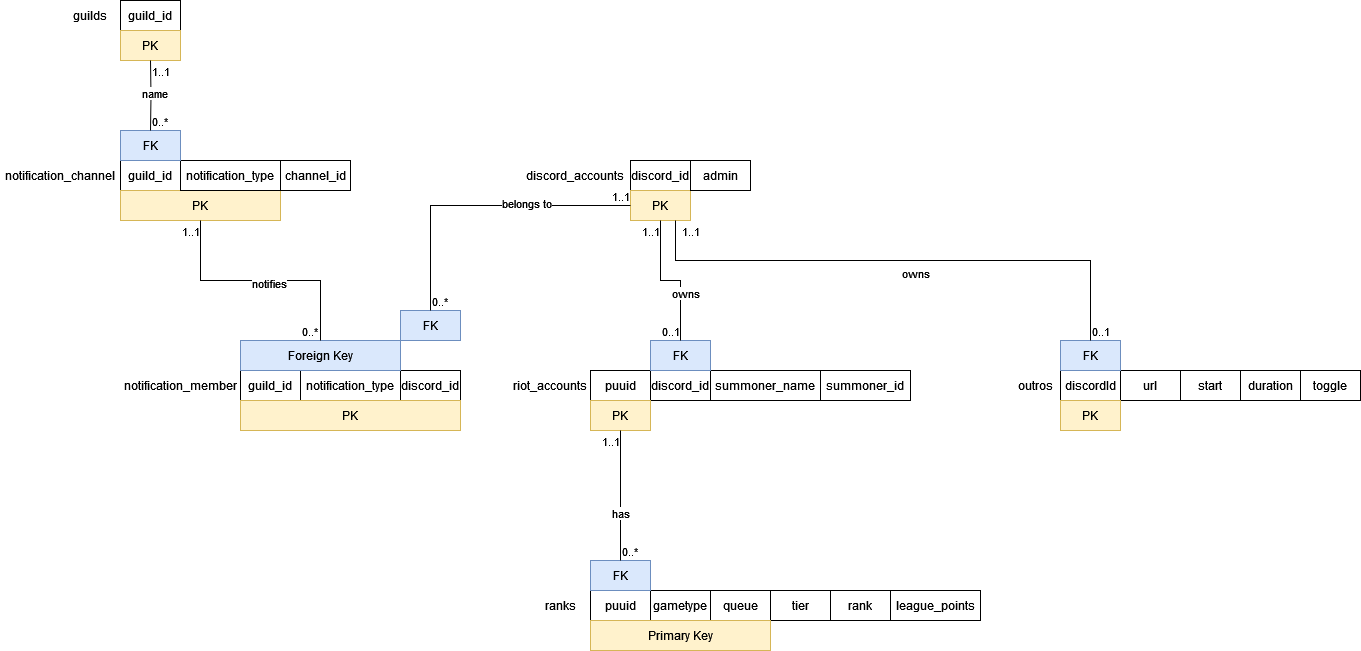

The diagram above was exported from draw.io. Its source (the exported page's mxGraphModel, read from the mxfile embedded in the PNG):
<mxGraphModel dx="2284" dy="754" grid="1" gridSize="10" guides="1" tooltips="1" connect="1" arrows="1" fold="1" page="1" pageScale="1" pageWidth="850" pageHeight="1100" math="0" shadow="0">
  <root>
    <mxCell id="0" />
    <mxCell id="1" parent="0" />
    <mxCell id="yEuS01cdQiujWkr5JIMt-1" value="discord_accounts" style="text;html=1;strokeColor=none;fillColor=none;align=center;verticalAlign=middle;whiteSpace=wrap;rounded=0;" vertex="1" parent="1">
      <mxGeometry x="260" y="430" width="110" height="30" as="geometry" />
    </mxCell>
    <mxCell id="yEuS01cdQiujWkr5JIMt-2" value="discordId" style="text;html=1;strokeColor=default;fillColor=none;align=center;verticalAlign=middle;whiteSpace=wrap;rounded=0;" vertex="1" parent="1">
      <mxGeometry x="800" y="640" width="60" height="30" as="geometry" />
    </mxCell>
    <mxCell id="yEuS01cdQiujWkr5JIMt-5" value="duration" style="text;html=1;strokeColor=default;fillColor=none;align=center;verticalAlign=middle;whiteSpace=wrap;rounded=0;" vertex="1" parent="1">
      <mxGeometry x="980" y="640" width="60" height="30" as="geometry" />
    </mxCell>
    <mxCell id="yEuS01cdQiujWkr5JIMt-6" value="start" style="text;html=1;strokeColor=default;fillColor=none;align=center;verticalAlign=middle;whiteSpace=wrap;rounded=0;" vertex="1" parent="1">
      <mxGeometry x="920" y="640" width="60" height="30" as="geometry" />
    </mxCell>
    <mxCell id="yEuS01cdQiujWkr5JIMt-7" value="url" style="text;html=1;strokeColor=default;fillColor=none;align=center;verticalAlign=middle;whiteSpace=wrap;rounded=0;" vertex="1" parent="1">
      <mxGeometry x="860" y="640" width="60" height="30" as="geometry" />
    </mxCell>
    <mxCell id="yEuS01cdQiujWkr5JIMt-8" value="&lt;div&gt;toggle&lt;/div&gt;" style="text;html=1;strokeColor=default;fillColor=none;align=center;verticalAlign=middle;whiteSpace=wrap;rounded=0;" vertex="1" parent="1">
      <mxGeometry x="1040" y="640" width="60" height="30" as="geometry" />
    </mxCell>
    <mxCell id="yEuS01cdQiujWkr5JIMt-9" value="PK" style="text;html=1;strokeColor=#d6b656;fillColor=#fff2cc;align=center;verticalAlign=middle;whiteSpace=wrap;rounded=0;" vertex="1" parent="1">
      <mxGeometry x="800" y="670" width="60" height="30" as="geometry" />
    </mxCell>
    <mxCell id="yEuS01cdQiujWkr5JIMt-10" value="riot_accounts" style="text;html=1;strokeColor=none;fillColor=none;align=center;verticalAlign=middle;whiteSpace=wrap;rounded=0;" vertex="1" parent="1">
      <mxGeometry x="250" y="640" width="80" height="30" as="geometry" />
    </mxCell>
    <mxCell id="yEuS01cdQiujWkr5JIMt-11" value="discord_id" style="text;html=1;strokeColor=default;fillColor=none;align=center;verticalAlign=middle;whiteSpace=wrap;rounded=0;" vertex="1" parent="1">
      <mxGeometry x="390" y="640" width="60" height="30" as="geometry" />
    </mxCell>
    <mxCell id="yEuS01cdQiujWkr5JIMt-14" value="puuid" style="text;html=1;strokeColor=default;fillColor=none;align=center;verticalAlign=middle;whiteSpace=wrap;rounded=0;" vertex="1" parent="1">
      <mxGeometry x="330" y="640" width="60" height="30" as="geometry" />
    </mxCell>
    <mxCell id="yEuS01cdQiujWkr5JIMt-16" value="PK" style="text;html=1;strokeColor=#d6b656;fillColor=#fff2cc;align=center;verticalAlign=middle;whiteSpace=wrap;rounded=0;" vertex="1" parent="1">
      <mxGeometry x="330" y="670" width="60" height="30" as="geometry" />
    </mxCell>
    <mxCell id="yEuS01cdQiujWkr5JIMt-17" value="ranks" style="text;html=1;strokeColor=none;fillColor=none;align=center;verticalAlign=middle;whiteSpace=wrap;rounded=0;" vertex="1" parent="1">
      <mxGeometry x="270" y="860" width="60" height="30" as="geometry" />
    </mxCell>
    <mxCell id="yEuS01cdQiujWkr5JIMt-18" value="puuid" style="text;html=1;strokeColor=default;fillColor=none;align=center;verticalAlign=middle;whiteSpace=wrap;rounded=0;" vertex="1" parent="1">
      <mxGeometry x="330" y="860" width="60" height="30" as="geometry" />
    </mxCell>
    <mxCell id="yEuS01cdQiujWkr5JIMt-19" value="tier" style="text;html=1;strokeColor=default;fillColor=none;align=center;verticalAlign=middle;whiteSpace=wrap;rounded=0;" vertex="1" parent="1">
      <mxGeometry x="510" y="860" width="60" height="30" as="geometry" />
    </mxCell>
    <mxCell id="yEuS01cdQiujWkr5JIMt-20" value="queue" style="text;html=1;strokeColor=default;fillColor=none;align=center;verticalAlign=middle;whiteSpace=wrap;rounded=0;" vertex="1" parent="1">
      <mxGeometry x="450" y="860" width="60" height="30" as="geometry" />
    </mxCell>
    <mxCell id="yEuS01cdQiujWkr5JIMt-21" value="gametype" style="text;html=1;strokeColor=default;fillColor=none;align=center;verticalAlign=middle;whiteSpace=wrap;rounded=0;" vertex="1" parent="1">
      <mxGeometry x="390" y="860" width="60" height="30" as="geometry" />
    </mxCell>
    <mxCell id="yEuS01cdQiujWkr5JIMt-22" value="&lt;div&gt;rank&lt;/div&gt;" style="text;html=1;strokeColor=default;fillColor=none;align=center;verticalAlign=middle;whiteSpace=wrap;rounded=0;" vertex="1" parent="1">
      <mxGeometry x="570" y="860" width="60" height="30" as="geometry" />
    </mxCell>
    <mxCell id="yEuS01cdQiujWkr5JIMt-23" value="Primary Key" style="text;html=1;strokeColor=#d6b656;fillColor=#fff2cc;align=center;verticalAlign=middle;whiteSpace=wrap;rounded=0;" vertex="1" parent="1">
      <mxGeometry x="330" y="890" width="180" height="30" as="geometry" />
    </mxCell>
    <mxCell id="yEuS01cdQiujWkr5JIMt-31" value="league_points" style="text;html=1;strokeColor=default;fillColor=none;align=center;verticalAlign=middle;whiteSpace=wrap;rounded=0;" vertex="1" parent="1">
      <mxGeometry x="630" y="860" width="90" height="30" as="geometry" />
    </mxCell>
    <mxCell id="yEuS01cdQiujWkr5JIMt-32" value="FK" style="text;html=1;strokeColor=#6c8ebf;fillColor=#dae8fc;align=center;verticalAlign=middle;whiteSpace=wrap;rounded=0;" vertex="1" parent="1">
      <mxGeometry x="330" y="830" width="60" height="30" as="geometry" />
    </mxCell>
    <mxCell id="yEuS01cdQiujWkr5JIMt-33" value="summoner_name" style="text;html=1;strokeColor=default;fillColor=none;align=center;verticalAlign=middle;whiteSpace=wrap;rounded=0;" vertex="1" parent="1">
      <mxGeometry x="450" y="640" width="110" height="30" as="geometry" />
    </mxCell>
    <mxCell id="yEuS01cdQiujWkr5JIMt-35" value="summoner_id" style="text;html=1;strokeColor=default;fillColor=none;align=center;verticalAlign=middle;whiteSpace=wrap;rounded=0;" vertex="1" parent="1">
      <mxGeometry x="560" y="640" width="90" height="30" as="geometry" />
    </mxCell>
    <mxCell id="yEuS01cdQiujWkr5JIMt-36" value="FK" style="text;html=1;strokeColor=#6c8ebf;fillColor=#dae8fc;align=center;verticalAlign=middle;whiteSpace=wrap;rounded=0;" vertex="1" parent="1">
      <mxGeometry x="390" y="610" width="60" height="30" as="geometry" />
    </mxCell>
    <mxCell id="yEuS01cdQiujWkr5JIMt-37" value="discord_id" style="text;html=1;strokeColor=default;fillColor=none;align=center;verticalAlign=middle;whiteSpace=wrap;rounded=0;" vertex="1" parent="1">
      <mxGeometry x="370" y="430" width="60" height="30" as="geometry" />
    </mxCell>
    <mxCell id="yEuS01cdQiujWkr5JIMt-38" value="outros" style="text;html=1;strokeColor=none;fillColor=none;align=center;verticalAlign=middle;whiteSpace=wrap;rounded=0;" vertex="1" parent="1">
      <mxGeometry x="750" y="640" width="50" height="30" as="geometry" />
    </mxCell>
    <mxCell id="yEuS01cdQiujWkr5JIMt-39" value="PK" style="text;html=1;strokeColor=#d6b656;fillColor=#fff2cc;align=center;verticalAlign=middle;whiteSpace=wrap;rounded=0;" vertex="1" parent="1">
      <mxGeometry x="370" y="460" width="60" height="30" as="geometry" />
    </mxCell>
    <mxCell id="yEuS01cdQiujWkr5JIMt-40" value="FK" style="text;html=1;strokeColor=#6c8ebf;fillColor=#dae8fc;align=center;verticalAlign=middle;whiteSpace=wrap;rounded=0;" vertex="1" parent="1">
      <mxGeometry x="800" y="610" width="60" height="30" as="geometry" />
    </mxCell>
    <mxCell id="yEuS01cdQiujWkr5JIMt-41" value="owns" style="endArrow=none;endFill=0;html=1;edgeStyle=orthogonalEdgeStyle;align=left;verticalAlign=top;rounded=0;exitX=0.5;exitY=1;exitDx=0;exitDy=0;entryX=0.5;entryY=0;entryDx=0;entryDy=0;" edge="1" parent="1" source="yEuS01cdQiujWkr5JIMt-39" target="yEuS01cdQiujWkr5JIMt-36">
      <mxGeometry relative="1" as="geometry">
        <mxPoint x="340" y="570" as="sourcePoint" />
        <mxPoint x="500" y="570" as="targetPoint" />
        <mxPoint as="offset" />
      </mxGeometry>
    </mxCell>
    <mxCell id="yEuS01cdQiujWkr5JIMt-42" value="1..1" style="edgeLabel;resizable=0;html=1;align=left;verticalAlign=bottom;" connectable="0" vertex="1" parent="yEuS01cdQiujWkr5JIMt-41">
      <mxGeometry x="-1" relative="1" as="geometry">
        <mxPoint x="-20" y="20" as="offset" />
      </mxGeometry>
    </mxCell>
    <mxCell id="yEuS01cdQiujWkr5JIMt-43" value="has" style="endArrow=none;endFill=0;html=1;edgeStyle=orthogonalEdgeStyle;align=left;verticalAlign=top;rounded=0;exitX=0.5;exitY=1;exitDx=0;exitDy=0;entryX=0.5;entryY=0;entryDx=0;entryDy=0;" edge="1" parent="1" source="yEuS01cdQiujWkr5JIMt-16" target="yEuS01cdQiujWkr5JIMt-32">
      <mxGeometry x="0.0769" y="-10" relative="1" as="geometry">
        <mxPoint x="340" y="570" as="sourcePoint" />
        <mxPoint x="500" y="570" as="targetPoint" />
        <mxPoint as="offset" />
      </mxGeometry>
    </mxCell>
    <mxCell id="yEuS01cdQiujWkr5JIMt-44" value="1..1" style="edgeLabel;resizable=0;html=1;align=left;verticalAlign=bottom;" connectable="0" vertex="1" parent="yEuS01cdQiujWkr5JIMt-43">
      <mxGeometry x="-1" relative="1" as="geometry">
        <mxPoint x="-20" y="20" as="offset" />
      </mxGeometry>
    </mxCell>
    <mxCell id="yEuS01cdQiujWkr5JIMt-45" value="owns" style="endArrow=none;endFill=0;html=1;edgeStyle=orthogonalEdgeStyle;align=left;verticalAlign=top;rounded=0;exitX=0.75;exitY=1;exitDx=0;exitDy=0;entryX=0.5;entryY=0;entryDx=0;entryDy=0;" edge="1" parent="1" source="yEuS01cdQiujWkr5JIMt-39" target="yEuS01cdQiujWkr5JIMt-40">
      <mxGeometry x="-0.0093" relative="1" as="geometry">
        <mxPoint x="340" y="590" as="sourcePoint" />
        <mxPoint x="500" y="590" as="targetPoint" />
        <Array as="points">
          <mxPoint x="415" y="530" />
          <mxPoint x="830" y="530" />
        </Array>
        <mxPoint as="offset" />
      </mxGeometry>
    </mxCell>
    <mxCell id="yEuS01cdQiujWkr5JIMt-46" value="1..1" style="edgeLabel;resizable=0;html=1;align=left;verticalAlign=bottom;" connectable="0" vertex="1" parent="yEuS01cdQiujWkr5JIMt-45">
      <mxGeometry x="-1" relative="1" as="geometry">
        <mxPoint x="5" y="20" as="offset" />
      </mxGeometry>
    </mxCell>
    <mxCell id="yEuS01cdQiujWkr5JIMt-47" value="admin" style="text;html=1;strokeColor=default;fillColor=none;align=center;verticalAlign=middle;whiteSpace=wrap;rounded=0;" vertex="1" parent="1">
      <mxGeometry x="430" y="430" width="60" height="30" as="geometry" />
    </mxCell>
    <mxCell id="cUwZlc2v0SPjmF6HoBKG-1" value="guilds" style="text;html=1;strokeColor=none;fillColor=none;align=center;verticalAlign=middle;whiteSpace=wrap;rounded=0;" vertex="1" parent="1">
      <mxGeometry x="-200" y="270" width="60" height="30" as="geometry" />
    </mxCell>
    <mxCell id="cUwZlc2v0SPjmF6HoBKG-2" value="guild_id" style="text;html=1;strokeColor=default;fillColor=none;align=center;verticalAlign=middle;whiteSpace=wrap;rounded=0;" vertex="1" parent="1">
      <mxGeometry x="-140" y="270" width="60" height="30" as="geometry" />
    </mxCell>
    <mxCell id="cUwZlc2v0SPjmF6HoBKG-3" value="PK" style="text;html=1;strokeColor=#d6b656;fillColor=#fff2cc;align=center;verticalAlign=middle;whiteSpace=wrap;rounded=0;" vertex="1" parent="1">
      <mxGeometry x="-140" y="300" width="60" height="30" as="geometry" />
    </mxCell>
    <mxCell id="cUwZlc2v0SPjmF6HoBKG-4" value="notification_channel" style="text;html=1;strokeColor=none;fillColor=none;align=center;verticalAlign=middle;whiteSpace=wrap;rounded=0;" vertex="1" parent="1">
      <mxGeometry x="-260" y="430" width="120" height="30" as="geometry" />
    </mxCell>
    <mxCell id="cUwZlc2v0SPjmF6HoBKG-5" value="guild_id" style="text;html=1;strokeColor=default;fillColor=none;align=center;verticalAlign=middle;whiteSpace=wrap;rounded=0;" vertex="1" parent="1">
      <mxGeometry x="-140" y="430" width="60" height="30" as="geometry" />
    </mxCell>
    <mxCell id="cUwZlc2v0SPjmF6HoBKG-6" value="PK" style="text;html=1;strokeColor=#d6b656;fillColor=#fff2cc;align=center;verticalAlign=middle;whiteSpace=wrap;rounded=0;" vertex="1" parent="1">
      <mxGeometry x="-140" y="460" width="160" height="30" as="geometry" />
    </mxCell>
    <mxCell id="cUwZlc2v0SPjmF6HoBKG-7" value="notification_type" style="text;html=1;strokeColor=default;fillColor=none;align=center;verticalAlign=middle;whiteSpace=wrap;rounded=0;" vertex="1" parent="1">
      <mxGeometry x="-80" y="430" width="100" height="30" as="geometry" />
    </mxCell>
    <mxCell id="cUwZlc2v0SPjmF6HoBKG-8" value="FK" style="text;html=1;strokeColor=#6c8ebf;fillColor=#dae8fc;align=center;verticalAlign=middle;whiteSpace=wrap;rounded=0;" vertex="1" parent="1">
      <mxGeometry x="-140" y="400" width="60" height="30" as="geometry" />
    </mxCell>
    <mxCell id="cUwZlc2v0SPjmF6HoBKG-9" value="name" style="endArrow=none;endFill=0;html=1;edgeStyle=orthogonalEdgeStyle;align=left;verticalAlign=top;rounded=0;entryX=0.5;entryY=0;entryDx=0;entryDy=0;" edge="1" parent="1" target="cUwZlc2v0SPjmF6HoBKG-8">
      <mxGeometry x="-0.4367" y="-10" relative="1" as="geometry">
        <mxPoint x="-110" y="330" as="sourcePoint" />
        <mxPoint x="-10" y="330" as="targetPoint" />
        <mxPoint as="offset" />
      </mxGeometry>
    </mxCell>
    <mxCell id="cUwZlc2v0SPjmF6HoBKG-10" value="1..1" style="edgeLabel;resizable=0;html=1;align=left;verticalAlign=bottom;" connectable="0" vertex="1" parent="cUwZlc2v0SPjmF6HoBKG-9">
      <mxGeometry x="-1" relative="1" as="geometry">
        <mxPoint y="20" as="offset" />
      </mxGeometry>
    </mxCell>
    <mxCell id="IFU8dTkJ_wJtPLW0d5BC-1" value="notification_member" style="text;html=1;strokeColor=none;fillColor=none;align=center;verticalAlign=middle;whiteSpace=wrap;rounded=0;" vertex="1" parent="1">
      <mxGeometry x="-140" y="640" width="120" height="30" as="geometry" />
    </mxCell>
    <mxCell id="IFU8dTkJ_wJtPLW0d5BC-3" value="channel_id" style="text;html=1;strokeColor=default;fillColor=none;align=center;verticalAlign=middle;whiteSpace=wrap;rounded=0;" vertex="1" parent="1">
      <mxGeometry x="20" y="430" width="70" height="30" as="geometry" />
    </mxCell>
    <mxCell id="IFU8dTkJ_wJtPLW0d5BC-5" value="discord_id" style="text;html=1;strokeColor=default;fillColor=none;align=center;verticalAlign=middle;whiteSpace=wrap;rounded=0;" vertex="1" parent="1">
      <mxGeometry x="140" y="640" width="60" height="30" as="geometry" />
    </mxCell>
    <mxCell id="IFU8dTkJ_wJtPLW0d5BC-6" value="guild_id" style="text;html=1;strokeColor=default;fillColor=none;align=center;verticalAlign=middle;whiteSpace=wrap;rounded=0;" vertex="1" parent="1">
      <mxGeometry x="-20" y="640" width="60" height="30" as="geometry" />
    </mxCell>
    <mxCell id="IFU8dTkJ_wJtPLW0d5BC-7" value="notification_type" style="text;html=1;strokeColor=default;fillColor=none;align=center;verticalAlign=middle;whiteSpace=wrap;rounded=0;" vertex="1" parent="1">
      <mxGeometry x="40" y="640" width="100" height="30" as="geometry" />
    </mxCell>
    <mxCell id="IFU8dTkJ_wJtPLW0d5BC-8" value="FK" style="text;html=1;strokeColor=#6c8ebf;fillColor=#dae8fc;align=center;verticalAlign=middle;whiteSpace=wrap;rounded=0;" vertex="1" parent="1">
      <mxGeometry x="140" y="580" width="60" height="30" as="geometry" />
    </mxCell>
    <mxCell id="IFU8dTkJ_wJtPLW0d5BC-9" value="Foreign Key" style="text;html=1;strokeColor=#6c8ebf;fillColor=#dae8fc;align=center;verticalAlign=middle;whiteSpace=wrap;rounded=0;" vertex="1" parent="1">
      <mxGeometry x="-20" y="610" width="160" height="30" as="geometry" />
    </mxCell>
    <mxCell id="IFU8dTkJ_wJtPLW0d5BC-10" value="PK" style="text;html=1;strokeColor=#d6b656;fillColor=#fff2cc;align=center;verticalAlign=middle;whiteSpace=wrap;rounded=0;" vertex="1" parent="1">
      <mxGeometry x="-20" y="670" width="220" height="30" as="geometry" />
    </mxCell>
    <mxCell id="IFU8dTkJ_wJtPLW0d5BC-13" value="notifies" style="endArrow=none;endFill=0;html=1;edgeStyle=orthogonalEdgeStyle;align=left;verticalAlign=top;rounded=0;entryX=0.5;entryY=0;entryDx=0;entryDy=0;exitX=0.5;exitY=1;exitDx=0;exitDy=0;" edge="1" parent="1" source="cUwZlc2v0SPjmF6HoBKG-6" target="IFU8dTkJ_wJtPLW0d5BC-9">
      <mxGeometry x="-0.0833" y="10" relative="1" as="geometry">
        <mxPoint x="-30" y="530" as="sourcePoint" />
        <mxPoint x="320" y="530" as="targetPoint" />
        <mxPoint as="offset" />
      </mxGeometry>
    </mxCell>
    <mxCell id="IFU8dTkJ_wJtPLW0d5BC-14" value="1..1" style="edgeLabel;resizable=0;html=1;align=left;verticalAlign=bottom;" connectable="0" vertex="1" parent="IFU8dTkJ_wJtPLW0d5BC-13">
      <mxGeometry x="-1" relative="1" as="geometry">
        <mxPoint x="-20" y="20" as="offset" />
      </mxGeometry>
    </mxCell>
    <mxCell id="IFU8dTkJ_wJtPLW0d5BC-15" value="belongs to" style="endArrow=none;endFill=0;html=1;edgeStyle=orthogonalEdgeStyle;align=left;verticalAlign=top;rounded=0;exitX=0;exitY=0.5;exitDx=0;exitDy=0;entryX=0.5;entryY=0;entryDx=0;entryDy=0;" edge="1" parent="1" source="yEuS01cdQiujWkr5JIMt-39" target="IFU8dTkJ_wJtPLW0d5BC-8">
      <mxGeometry x="-0.1475" y="-15" relative="1" as="geometry">
        <mxPoint x="150" y="590" as="sourcePoint" />
        <mxPoint x="310" y="590" as="targetPoint" />
        <mxPoint as="offset" />
      </mxGeometry>
    </mxCell>
    <mxCell id="IFU8dTkJ_wJtPLW0d5BC-16" value="1..1" style="edgeLabel;resizable=0;html=1;align=left;verticalAlign=bottom;" connectable="0" vertex="1" parent="IFU8dTkJ_wJtPLW0d5BC-15">
      <mxGeometry x="-1" relative="1" as="geometry">
        <mxPoint x="-20" as="offset" />
      </mxGeometry>
    </mxCell>
    <mxCell id="IFU8dTkJ_wJtPLW0d5BC-17" value="0..*" style="edgeLabel;resizable=0;html=1;align=left;verticalAlign=bottom;" connectable="0" vertex="1" parent="1">
      <mxGeometry x="170" y="580" as="geometry" />
    </mxCell>
    <mxCell id="IFU8dTkJ_wJtPLW0d5BC-18" value="0..*" style="edgeLabel;resizable=0;html=1;align=left;verticalAlign=bottom;" connectable="0" vertex="1" parent="1">
      <mxGeometry x="40" y="610" as="geometry" />
    </mxCell>
    <mxCell id="IFU8dTkJ_wJtPLW0d5BC-19" value="0..1" style="edgeLabel;resizable=0;html=1;align=left;verticalAlign=bottom;" connectable="0" vertex="1" parent="1">
      <mxGeometry x="400" y="610" as="geometry" />
    </mxCell>
    <mxCell id="IFU8dTkJ_wJtPLW0d5BC-20" value="0..1" style="edgeLabel;resizable=0;html=1;align=left;verticalAlign=bottom;" connectable="0" vertex="1" parent="1">
      <mxGeometry x="830" y="610" as="geometry" />
    </mxCell>
    <mxCell id="IFU8dTkJ_wJtPLW0d5BC-21" value="0..*" style="edgeLabel;resizable=0;html=1;align=left;verticalAlign=bottom;" connectable="0" vertex="1" parent="1">
      <mxGeometry x="360" y="830" as="geometry" />
    </mxCell>
    <mxCell id="IFU8dTkJ_wJtPLW0d5BC-22" value="0..*" style="edgeLabel;resizable=0;html=1;align=left;verticalAlign=bottom;" connectable="0" vertex="1" parent="1">
      <mxGeometry x="-110" y="400" as="geometry" />
    </mxCell>
  </root>
</mxGraphModel>